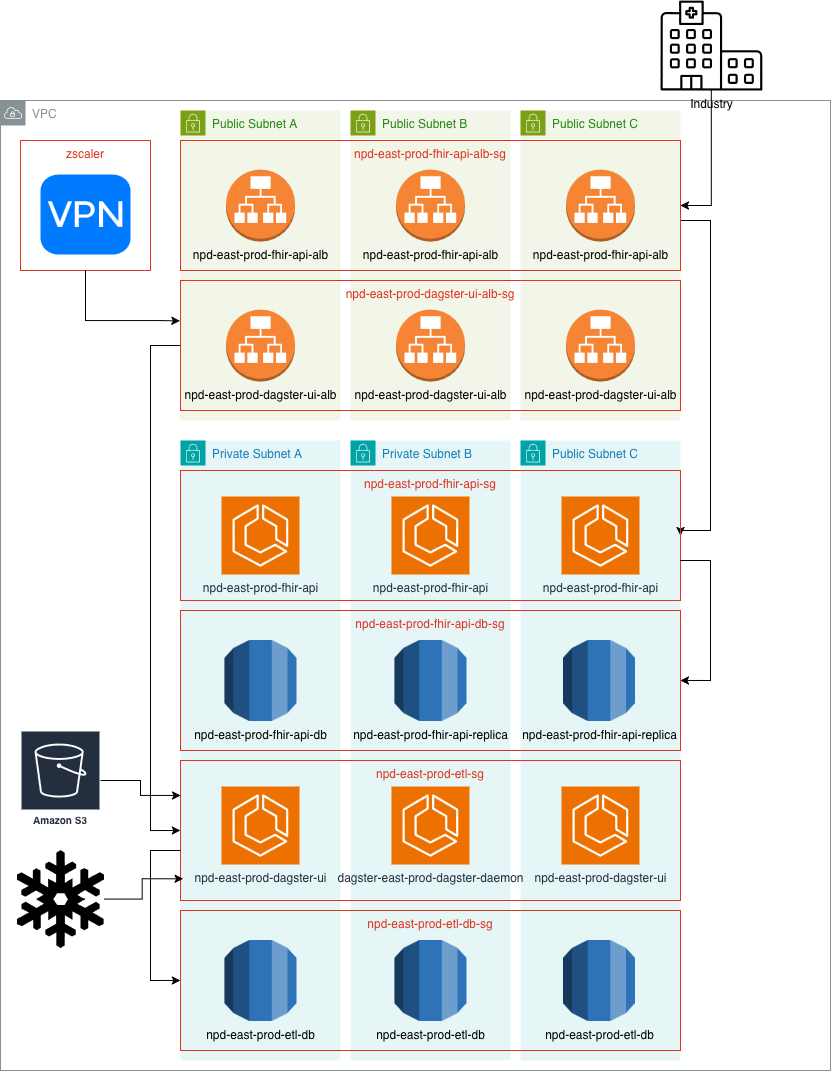

The diagram above was exported from draw.io. Its source (the exported page's mxGraphModel, read from the mxfile embedded in the PNG):
<mxGraphModel dx="2562" dy="1191" grid="1" gridSize="10" guides="1" tooltips="1" connect="1" arrows="1" fold="1" page="1" pageScale="1" pageWidth="850" pageHeight="1100" math="0" shadow="0">
  <root>
    <mxCell id="0" />
    <mxCell id="1" parent="0" />
    <mxCell id="NYUdDV5IKtXR0I_-3RgQ-1" value="VPC" style="sketch=0;outlineConnect=0;gradientColor=none;html=1;whiteSpace=wrap;fontSize=12;fontStyle=0;shape=mxgraph.aws4.group;grIcon=mxgraph.aws4.group_vpc;strokeColor=#879196;fillColor=none;verticalAlign=top;align=left;spacingLeft=30;fontColor=#879196;dashed=0;movable=1;resizable=1;rotatable=1;deletable=1;editable=1;locked=0;connectable=1;" vertex="1" parent="1">
      <mxGeometry x="10" y="110" width="830" height="970" as="geometry" />
    </mxCell>
    <mxCell id="NYUdDV5IKtXR0I_-3RgQ-31" value="Public Subnet C" style="points=[[0,0],[0.25,0],[0.5,0],[0.75,0],[1,0],[1,0.25],[1,0.5],[1,0.75],[1,1],[0.75,1],[0.5,1],[0.25,1],[0,1],[0,0.75],[0,0.5],[0,0.25]];outlineConnect=0;gradientColor=none;html=1;whiteSpace=wrap;fontSize=12;fontStyle=0;container=1;pointerEvents=0;collapsible=0;recursiveResize=0;shape=mxgraph.aws4.group;grIcon=mxgraph.aws4.group_security_group;grStroke=0;strokeColor=#00A4A6;fillColor=#E6F6F7;verticalAlign=top;align=left;spacingLeft=30;fontColor=#147EBA;dashed=0;" vertex="1" parent="1">
      <mxGeometry x="530" y="450" width="160" height="620" as="geometry" />
    </mxCell>
    <mxCell id="NYUdDV5IKtXR0I_-3RgQ-30" value="Private Subnet B" style="points=[[0,0],[0.25,0],[0.5,0],[0.75,0],[1,0],[1,0.25],[1,0.5],[1,0.75],[1,1],[0.75,1],[0.5,1],[0.25,1],[0,1],[0,0.75],[0,0.5],[0,0.25]];outlineConnect=0;gradientColor=none;html=1;whiteSpace=wrap;fontSize=12;fontStyle=0;container=1;pointerEvents=0;collapsible=0;recursiveResize=0;shape=mxgraph.aws4.group;grIcon=mxgraph.aws4.group_security_group;grStroke=0;strokeColor=#00A4A6;fillColor=#E6F6F7;verticalAlign=top;align=left;spacingLeft=30;fontColor=#147EBA;dashed=0;" vertex="1" parent="1">
      <mxGeometry x="360" y="450" width="160" height="620" as="geometry" />
    </mxCell>
    <mxCell id="NYUdDV5IKtXR0I_-3RgQ-2" value="Public Subnet A" style="points=[[0,0],[0.25,0],[0.5,0],[0.75,0],[1,0],[1,0.25],[1,0.5],[1,0.75],[1,1],[0.75,1],[0.5,1],[0.25,1],[0,1],[0,0.75],[0,0.5],[0,0.25]];outlineConnect=0;gradientColor=none;html=1;whiteSpace=wrap;fontSize=12;fontStyle=0;container=1;pointerEvents=0;collapsible=0;recursiveResize=0;shape=mxgraph.aws4.group;grIcon=mxgraph.aws4.group_security_group;grStroke=0;strokeColor=#7AA116;fillColor=#F2F6E8;verticalAlign=top;align=left;spacingLeft=30;fontColor=#248814;dashed=0;" vertex="1" parent="1">
      <mxGeometry x="190" y="120" width="160" height="310" as="geometry" />
    </mxCell>
    <mxCell id="NYUdDV5IKtXR0I_-3RgQ-5" value="Public Subnet B" style="points=[[0,0],[0.25,0],[0.5,0],[0.75,0],[1,0],[1,0.25],[1,0.5],[1,0.75],[1,1],[0.75,1],[0.5,1],[0.25,1],[0,1],[0,0.75],[0,0.5],[0,0.25]];outlineConnect=0;gradientColor=none;html=1;whiteSpace=wrap;fontSize=12;fontStyle=0;container=1;pointerEvents=0;collapsible=0;recursiveResize=0;shape=mxgraph.aws4.group;grIcon=mxgraph.aws4.group_security_group;grStroke=0;strokeColor=#7AA116;fillColor=#F2F6E8;verticalAlign=top;align=left;spacingLeft=30;fontColor=#248814;dashed=0;" vertex="1" parent="1">
      <mxGeometry x="360" y="120" width="160" height="310" as="geometry" />
    </mxCell>
    <mxCell id="NYUdDV5IKtXR0I_-3RgQ-6" value="Public Subnet C" style="points=[[0,0],[0.25,0],[0.5,0],[0.75,0],[1,0],[1,0.25],[1,0.5],[1,0.75],[1,1],[0.75,1],[0.5,1],[0.25,1],[0,1],[0,0.75],[0,0.5],[0,0.25]];outlineConnect=0;gradientColor=none;html=1;whiteSpace=wrap;fontSize=12;fontStyle=0;container=1;pointerEvents=0;collapsible=0;recursiveResize=0;shape=mxgraph.aws4.group;grIcon=mxgraph.aws4.group_security_group;grStroke=0;strokeColor=#7AA116;fillColor=#F2F6E8;verticalAlign=top;align=left;spacingLeft=30;fontColor=#248814;dashed=0;" vertex="1" parent="1">
      <mxGeometry x="530" y="120" width="160" height="310" as="geometry" />
    </mxCell>
    <mxCell id="NYUdDV5IKtXR0I_-3RgQ-64" style="edgeStyle=orthogonalEdgeStyle;rounded=0;orthogonalLoop=1;jettySize=auto;html=1;entryX=1;entryY=0.5;entryDx=0;entryDy=0;" edge="1" parent="1" source="NYUdDV5IKtXR0I_-3RgQ-11" target="NYUdDV5IKtXR0I_-3RgQ-21">
      <mxGeometry relative="1" as="geometry">
        <Array as="points">
          <mxPoint x="720" y="230" />
          <mxPoint x="720" y="540" />
          <mxPoint x="690" y="540" />
        </Array>
      </mxGeometry>
    </mxCell>
    <mxCell id="NYUdDV5IKtXR0I_-3RgQ-11" value="&lt;div&gt;npd-east-prod-fhir-api-alb-sg&lt;/div&gt;&lt;div&gt;&lt;br&gt;&lt;/div&gt;" style="fillColor=none;strokeColor=#DD3522;verticalAlign=top;fontStyle=0;fontColor=#DD3522;whiteSpace=wrap;html=1;" vertex="1" parent="1">
      <mxGeometry x="190" y="150" width="500" height="130" as="geometry" />
    </mxCell>
    <mxCell id="NYUdDV5IKtXR0I_-3RgQ-7" value="Private Subnet A" style="points=[[0,0],[0.25,0],[0.5,0],[0.75,0],[1,0],[1,0.25],[1,0.5],[1,0.75],[1,1],[0.75,1],[0.5,1],[0.25,1],[0,1],[0,0.75],[0,0.5],[0,0.25]];outlineConnect=0;gradientColor=none;html=1;whiteSpace=wrap;fontSize=12;fontStyle=0;container=1;pointerEvents=0;collapsible=0;recursiveResize=0;shape=mxgraph.aws4.group;grIcon=mxgraph.aws4.group_security_group;grStroke=0;strokeColor=#00A4A6;fillColor=#E6F6F7;verticalAlign=top;align=left;spacingLeft=30;fontColor=#147EBA;dashed=0;" vertex="1" parent="1">
      <mxGeometry x="190" y="450" width="160" height="620" as="geometry" />
    </mxCell>
    <mxCell id="NYUdDV5IKtXR0I_-3RgQ-9" value="npd-east-prod-fhir-api-alb" style="outlineConnect=0;dashed=0;verticalLabelPosition=bottom;verticalAlign=top;align=center;html=1;shape=mxgraph.aws3.application_load_balancer;fillColor=#F58534;gradientColor=none;" vertex="1" parent="1">
      <mxGeometry x="235.5" y="179" width="69" height="72" as="geometry" />
    </mxCell>
    <mxCell id="NYUdDV5IKtXR0I_-3RgQ-13" value="npd-east-prod-fhir-api-alb" style="outlineConnect=0;dashed=0;verticalLabelPosition=bottom;verticalAlign=top;align=center;html=1;shape=mxgraph.aws3.application_load_balancer;fillColor=#F58534;gradientColor=none;" vertex="1" parent="1">
      <mxGeometry x="405.5" y="179" width="69" height="72" as="geometry" />
    </mxCell>
    <mxCell id="NYUdDV5IKtXR0I_-3RgQ-14" value="npd-east-prod-fhir-api-alb" style="outlineConnect=0;dashed=0;verticalLabelPosition=bottom;verticalAlign=top;align=center;html=1;shape=mxgraph.aws3.application_load_balancer;fillColor=#F58534;gradientColor=none;" vertex="1" parent="1">
      <mxGeometry x="575.5" y="179" width="69" height="72" as="geometry" />
    </mxCell>
    <mxCell id="NYUdDV5IKtXR0I_-3RgQ-66" style="edgeStyle=orthogonalEdgeStyle;rounded=0;orthogonalLoop=1;jettySize=auto;html=1;entryX=0;entryY=0.5;entryDx=0;entryDy=0;" edge="1" parent="1" source="NYUdDV5IKtXR0I_-3RgQ-15" target="NYUdDV5IKtXR0I_-3RgQ-39">
      <mxGeometry relative="1" as="geometry">
        <Array as="points">
          <mxPoint x="160" y="355" />
          <mxPoint x="160" y="840" />
        </Array>
      </mxGeometry>
    </mxCell>
    <mxCell id="NYUdDV5IKtXR0I_-3RgQ-15" value="&lt;div&gt;npd-east-prod-dagster-ui-alb-sg&lt;/div&gt;&lt;div&gt;&lt;br&gt;&lt;/div&gt;" style="fillColor=none;strokeColor=#DD3522;verticalAlign=top;fontStyle=0;fontColor=#DD3522;whiteSpace=wrap;html=1;" vertex="1" parent="1">
      <mxGeometry x="190" y="290" width="500" height="130" as="geometry" />
    </mxCell>
    <mxCell id="NYUdDV5IKtXR0I_-3RgQ-16" value="npd-east-prod-dagster-ui-alb" style="outlineConnect=0;dashed=0;verticalLabelPosition=bottom;verticalAlign=top;align=center;html=1;shape=mxgraph.aws3.application_load_balancer;fillColor=#F58534;gradientColor=none;" vertex="1" parent="1">
      <mxGeometry x="235.5" y="319" width="69" height="72" as="geometry" />
    </mxCell>
    <mxCell id="NYUdDV5IKtXR0I_-3RgQ-17" value="npd-east-prod-dagster-ui-alb" style="outlineConnect=0;dashed=0;verticalLabelPosition=bottom;verticalAlign=top;align=center;html=1;shape=mxgraph.aws3.application_load_balancer;fillColor=#F58534;gradientColor=none;" vertex="1" parent="1">
      <mxGeometry x="405.5" y="319" width="69" height="72" as="geometry" />
    </mxCell>
    <mxCell id="NYUdDV5IKtXR0I_-3RgQ-18" value="npd-east-prod-dagster-ui-alb" style="outlineConnect=0;dashed=0;verticalLabelPosition=bottom;verticalAlign=top;align=center;html=1;shape=mxgraph.aws3.application_load_balancer;fillColor=#F58534;gradientColor=none;" vertex="1" parent="1">
      <mxGeometry x="575.5" y="319" width="69" height="72" as="geometry" />
    </mxCell>
    <mxCell id="NYUdDV5IKtXR0I_-3RgQ-28" value="" style="group" vertex="1" connectable="0" parent="1">
      <mxGeometry x="190" y="480" width="500" height="130" as="geometry" />
    </mxCell>
    <mxCell id="NYUdDV5IKtXR0I_-3RgQ-21" value="&lt;div&gt;npd-east-prod-fhir-api-sg&lt;/div&gt;&lt;div&gt;&lt;br&gt;&lt;/div&gt;" style="fillColor=none;strokeColor=#DD3522;verticalAlign=top;fontStyle=0;fontColor=#DD3522;whiteSpace=wrap;html=1;" vertex="1" parent="NYUdDV5IKtXR0I_-3RgQ-28">
      <mxGeometry width="500" height="130" as="geometry" />
    </mxCell>
    <mxCell id="NYUdDV5IKtXR0I_-3RgQ-22" value="&lt;div&gt;npd-east-prod-fhir-api&lt;/div&gt;" style="sketch=0;points=[[0,0,0],[0.25,0,0],[0.5,0,0],[0.75,0,0],[1,0,0],[0,1,0],[0.25,1,0],[0.5,1,0],[0.75,1,0],[1,1,0],[0,0.25,0],[0,0.5,0],[0,0.75,0],[1,0.25,0],[1,0.5,0],[1,0.75,0]];outlineConnect=0;fontColor=#232F3E;fillColor=#ED7100;strokeColor=#ffffff;dashed=0;verticalLabelPosition=bottom;verticalAlign=top;align=center;html=1;fontSize=12;fontStyle=0;aspect=fixed;shape=mxgraph.aws4.resourceIcon;resIcon=mxgraph.aws4.ecs;" vertex="1" parent="NYUdDV5IKtXR0I_-3RgQ-28">
      <mxGeometry x="211" y="26" width="78" height="78" as="geometry" />
    </mxCell>
    <mxCell id="NYUdDV5IKtXR0I_-3RgQ-23" value="&lt;div&gt;npd-east-prod-fhir-api&lt;/div&gt;" style="sketch=0;points=[[0,0,0],[0.25,0,0],[0.5,0,0],[0.75,0,0],[1,0,0],[0,1,0],[0.25,1,0],[0.5,1,0],[0.75,1,0],[1,1,0],[0,0.25,0],[0,0.5,0],[0,0.75,0],[1,0.25,0],[1,0.5,0],[1,0.75,0]];outlineConnect=0;fontColor=#232F3E;fillColor=#ED7100;strokeColor=#ffffff;dashed=0;verticalLabelPosition=bottom;verticalAlign=top;align=center;html=1;fontSize=12;fontStyle=0;aspect=fixed;shape=mxgraph.aws4.resourceIcon;resIcon=mxgraph.aws4.ecs;" vertex="1" parent="NYUdDV5IKtXR0I_-3RgQ-28">
      <mxGeometry x="381" y="26" width="78" height="78" as="geometry" />
    </mxCell>
    <mxCell id="NYUdDV5IKtXR0I_-3RgQ-19" value="&lt;div&gt;npd-east-prod-fhir-api&lt;/div&gt;" style="sketch=0;points=[[0,0,0],[0.25,0,0],[0.5,0,0],[0.75,0,0],[1,0,0],[0,1,0],[0.25,1,0],[0.5,1,0],[0.75,1,0],[1,1,0],[0,0.25,0],[0,0.5,0],[0,0.75,0],[1,0.25,0],[1,0.5,0],[1,0.75,0]];outlineConnect=0;fontColor=#232F3E;fillColor=#ED7100;strokeColor=#ffffff;dashed=0;verticalLabelPosition=bottom;verticalAlign=top;align=center;html=1;fontSize=12;fontStyle=0;aspect=fixed;shape=mxgraph.aws4.resourceIcon;resIcon=mxgraph.aws4.ecs;" vertex="1" parent="NYUdDV5IKtXR0I_-3RgQ-28">
      <mxGeometry x="41" y="26" width="78" height="78" as="geometry" />
    </mxCell>
    <mxCell id="NYUdDV5IKtXR0I_-3RgQ-38" value="" style="group" vertex="1" connectable="0" parent="1">
      <mxGeometry x="190" y="770" width="500" height="140" as="geometry" />
    </mxCell>
    <mxCell id="NYUdDV5IKtXR0I_-3RgQ-39" value="&lt;div&gt;npd-east-prod-etl-sg&lt;/div&gt;&lt;div&gt;&lt;br&gt;&lt;/div&gt;" style="fillColor=none;strokeColor=#DD3522;verticalAlign=top;fontStyle=0;fontColor=#DD3522;whiteSpace=wrap;html=1;" vertex="1" parent="NYUdDV5IKtXR0I_-3RgQ-38">
      <mxGeometry width="500" height="140" as="geometry" />
    </mxCell>
    <mxCell id="NYUdDV5IKtXR0I_-3RgQ-40" value="dagster-east-prod-dagster-daemon" style="sketch=0;points=[[0,0,0],[0.25,0,0],[0.5,0,0],[0.75,0,0],[1,0,0],[0,1,0],[0.25,1,0],[0.5,1,0],[0.75,1,0],[1,1,0],[0,0.25,0],[0,0.5,0],[0,0.75,0],[1,0.25,0],[1,0.5,0],[1,0.75,0]];outlineConnect=0;fontColor=#232F3E;fillColor=#ED7100;strokeColor=#ffffff;dashed=0;verticalLabelPosition=bottom;verticalAlign=top;align=center;html=1;fontSize=12;fontStyle=0;aspect=fixed;shape=mxgraph.aws4.resourceIcon;resIcon=mxgraph.aws4.ecs;" vertex="1" parent="NYUdDV5IKtXR0I_-3RgQ-38">
      <mxGeometry x="211" y="26" width="78" height="78" as="geometry" />
    </mxCell>
    <mxCell id="NYUdDV5IKtXR0I_-3RgQ-41" value="npd-east-prod-dagster-ui" style="sketch=0;points=[[0,0,0],[0.25,0,0],[0.5,0,0],[0.75,0,0],[1,0,0],[0,1,0],[0.25,1,0],[0.5,1,0],[0.75,1,0],[1,1,0],[0,0.25,0],[0,0.5,0],[0,0.75,0],[1,0.25,0],[1,0.5,0],[1,0.75,0]];outlineConnect=0;fontColor=#232F3E;fillColor=#ED7100;strokeColor=#ffffff;dashed=0;verticalLabelPosition=bottom;verticalAlign=top;align=center;html=1;fontSize=12;fontStyle=0;aspect=fixed;shape=mxgraph.aws4.resourceIcon;resIcon=mxgraph.aws4.ecs;" vertex="1" parent="NYUdDV5IKtXR0I_-3RgQ-38">
      <mxGeometry x="381" y="26" width="78" height="78" as="geometry" />
    </mxCell>
    <mxCell id="NYUdDV5IKtXR0I_-3RgQ-42" value="&lt;div&gt;npd-east-prod-dagster-ui&lt;/div&gt;" style="sketch=0;points=[[0,0,0],[0.25,0,0],[0.5,0,0],[0.75,0,0],[1,0,0],[0,1,0],[0.25,1,0],[0.5,1,0],[0.75,1,0],[1,1,0],[0,0.25,0],[0,0.5,0],[0,0.75,0],[1,0.25,0],[1,0.5,0],[1,0.75,0]];outlineConnect=0;fontColor=#232F3E;fillColor=#ED7100;strokeColor=#ffffff;dashed=0;verticalLabelPosition=bottom;verticalAlign=top;align=center;html=1;fontSize=12;fontStyle=0;aspect=fixed;shape=mxgraph.aws4.resourceIcon;resIcon=mxgraph.aws4.ecs;" vertex="1" parent="NYUdDV5IKtXR0I_-3RgQ-38">
      <mxGeometry x="41" y="26" width="78" height="78" as="geometry" />
    </mxCell>
    <mxCell id="NYUdDV5IKtXR0I_-3RgQ-24" value="&lt;div&gt;npd-east-prod-fhir-api-db-sg&lt;/div&gt;&lt;div&gt;&lt;br&gt;&lt;/div&gt;" style="fillColor=none;strokeColor=#DD3522;verticalAlign=top;fontStyle=0;fontColor=#DD3522;whiteSpace=wrap;html=1;" vertex="1" parent="1">
      <mxGeometry x="190" y="620" width="500" height="140" as="geometry" />
    </mxCell>
    <mxCell id="NYUdDV5IKtXR0I_-3RgQ-44" value="npd-east-prod-fhir-api-db" style="outlineConnect=0;dashed=0;verticalLabelPosition=bottom;verticalAlign=top;align=center;html=1;shape=mxgraph.aws3.rds;fillColor=#2E73B8;gradientColor=none;" vertex="1" parent="1">
      <mxGeometry x="234" y="649.5" width="72" height="81" as="geometry" />
    </mxCell>
    <mxCell id="NYUdDV5IKtXR0I_-3RgQ-45" value="npd-east-prod-fhir-api-replica" style="outlineConnect=0;dashed=0;verticalLabelPosition=bottom;verticalAlign=top;align=center;html=1;shape=mxgraph.aws3.rds;fillColor=#2E73B8;gradientColor=none;" vertex="1" parent="1">
      <mxGeometry x="404" y="649.5" width="72" height="81" as="geometry" />
    </mxCell>
    <mxCell id="NYUdDV5IKtXR0I_-3RgQ-46" value="npd-east-prod-fhir-api-replica" style="outlineConnect=0;dashed=0;verticalLabelPosition=bottom;verticalAlign=top;align=center;html=1;shape=mxgraph.aws3.rds;fillColor=#2E73B8;gradientColor=none;" vertex="1" parent="1">
      <mxGeometry x="572.5" y="649.5" width="72" height="81" as="geometry" />
    </mxCell>
    <mxCell id="NYUdDV5IKtXR0I_-3RgQ-47" value="&lt;div&gt;npd-east-prod-etl-db-sg&lt;/div&gt;&lt;div&gt;&lt;br&gt;&lt;/div&gt;" style="fillColor=none;strokeColor=#DD3522;verticalAlign=top;fontStyle=0;fontColor=#DD3522;whiteSpace=wrap;html=1;" vertex="1" parent="1">
      <mxGeometry x="190" y="920" width="500" height="140" as="geometry" />
    </mxCell>
    <mxCell id="NYUdDV5IKtXR0I_-3RgQ-48" value="npd-east-prod-etl-db" style="outlineConnect=0;dashed=0;verticalLabelPosition=bottom;verticalAlign=top;align=center;html=1;shape=mxgraph.aws3.rds;fillColor=#2E73B8;gradientColor=none;" vertex="1" parent="1">
      <mxGeometry x="234" y="949.5" width="72" height="81" as="geometry" />
    </mxCell>
    <mxCell id="NYUdDV5IKtXR0I_-3RgQ-49" value="npd-east-prod-etl-db" style="outlineConnect=0;dashed=0;verticalLabelPosition=bottom;verticalAlign=top;align=center;html=1;shape=mxgraph.aws3.rds;fillColor=#2E73B8;gradientColor=none;" vertex="1" parent="1">
      <mxGeometry x="404" y="949.5" width="72" height="81" as="geometry" />
    </mxCell>
    <mxCell id="NYUdDV5IKtXR0I_-3RgQ-50" value="npd-east-prod-etl-db" style="outlineConnect=0;dashed=0;verticalLabelPosition=bottom;verticalAlign=top;align=center;html=1;shape=mxgraph.aws3.rds;fillColor=#2E73B8;gradientColor=none;" vertex="1" parent="1">
      <mxGeometry x="572.5" y="949.5" width="72" height="81" as="geometry" />
    </mxCell>
    <mxCell id="NYUdDV5IKtXR0I_-3RgQ-62" style="edgeStyle=orthogonalEdgeStyle;rounded=0;orthogonalLoop=1;jettySize=auto;html=1;entryX=1;entryY=0.5;entryDx=0;entryDy=0;" edge="1" parent="1" source="NYUdDV5IKtXR0I_-3RgQ-21" target="NYUdDV5IKtXR0I_-3RgQ-24">
      <mxGeometry relative="1" as="geometry">
        <Array as="points">
          <mxPoint x="720" y="570" />
          <mxPoint x="720" y="690" />
        </Array>
      </mxGeometry>
    </mxCell>
    <mxCell id="NYUdDV5IKtXR0I_-3RgQ-67" style="edgeStyle=orthogonalEdgeStyle;rounded=0;orthogonalLoop=1;jettySize=auto;html=1;entryX=0;entryY=0.5;entryDx=0;entryDy=0;" edge="1" parent="1" source="NYUdDV5IKtXR0I_-3RgQ-39" target="NYUdDV5IKtXR0I_-3RgQ-47">
      <mxGeometry relative="1" as="geometry">
        <Array as="points">
          <mxPoint x="160" y="860" />
          <mxPoint x="160" y="990" />
        </Array>
      </mxGeometry>
    </mxCell>
    <mxCell id="NYUdDV5IKtXR0I_-3RgQ-68" value="zscaler" style="fillColor=none;strokeColor=#DD3522;verticalAlign=top;fontStyle=0;fontColor=#DD3522;whiteSpace=wrap;html=1;" vertex="1" parent="1">
      <mxGeometry x="30" y="150" width="130" height="130" as="geometry" />
    </mxCell>
    <mxCell id="NYUdDV5IKtXR0I_-3RgQ-70" style="edgeStyle=orthogonalEdgeStyle;rounded=0;orthogonalLoop=1;jettySize=auto;html=1;entryX=-0.001;entryY=0.311;entryDx=0;entryDy=0;entryPerimeter=0;" edge="1" parent="1" source="NYUdDV5IKtXR0I_-3RgQ-68" target="NYUdDV5IKtXR0I_-3RgQ-15">
      <mxGeometry relative="1" as="geometry">
        <Array as="points">
          <mxPoint x="95" y="330" />
          <mxPoint x="170" y="330" />
        </Array>
      </mxGeometry>
    </mxCell>
    <mxCell id="NYUdDV5IKtXR0I_-3RgQ-71" value="" style="html=1;strokeWidth=1;shadow=0;dashed=0;shape=mxgraph.ios7.misc.vpn;fillColor=#007AFF;strokeColor=none;buttonText=;strokeColor2=#222222;fontColor=#222222;fontSize=8;verticalLabelPosition=bottom;verticalAlign=top;align=center;sketch=0;" vertex="1" parent="1">
      <mxGeometry x="50" y="184" width="90" height="80" as="geometry" />
    </mxCell>
    <mxCell id="NYUdDV5IKtXR0I_-3RgQ-79" style="edgeStyle=orthogonalEdgeStyle;rounded=0;orthogonalLoop=1;jettySize=auto;html=1;entryX=1;entryY=0.5;entryDx=0;entryDy=0;" edge="1" parent="1" source="NYUdDV5IKtXR0I_-3RgQ-72" target="NYUdDV5IKtXR0I_-3RgQ-11">
      <mxGeometry relative="1" as="geometry">
        <Array as="points">
          <mxPoint x="720" y="215" />
        </Array>
      </mxGeometry>
    </mxCell>
    <mxCell id="NYUdDV5IKtXR0I_-3RgQ-72" value="Industry" style="sketch=0;verticalLabelPosition=bottom;sketch=0;aspect=fixed;html=1;verticalAlign=top;strokeColor=none;fillColor=#000000;align=center;outlineConnect=0;pointerEvents=1;shape=mxgraph.citrix2.hospital;" vertex="1" parent="1">
      <mxGeometry x="670" y="10" width="101.81" height="90" as="geometry" />
    </mxCell>
    <mxCell id="NYUdDV5IKtXR0I_-3RgQ-76" style="edgeStyle=orthogonalEdgeStyle;rounded=0;orthogonalLoop=1;jettySize=auto;html=1;entryX=0;entryY=0.25;entryDx=0;entryDy=0;" edge="1" parent="1" source="NYUdDV5IKtXR0I_-3RgQ-74" target="NYUdDV5IKtXR0I_-3RgQ-39">
      <mxGeometry relative="1" as="geometry" />
    </mxCell>
    <mxCell id="NYUdDV5IKtXR0I_-3RgQ-74" value="Amazon S3" style="sketch=0;outlineConnect=0;fontColor=#232F3E;gradientColor=none;strokeColor=#ffffff;fillColor=#232F3E;dashed=0;verticalLabelPosition=middle;verticalAlign=bottom;align=center;html=1;whiteSpace=wrap;fontSize=10;fontStyle=1;spacing=3;shape=mxgraph.aws4.productIcon;prIcon=mxgraph.aws4.s3;" vertex="1" parent="1">
      <mxGeometry x="30" y="740" width="80" height="100" as="geometry" />
    </mxCell>
    <mxCell id="NYUdDV5IKtXR0I_-3RgQ-75" value="" style="shape=mxgraph.signs.nature.snowflake;html=1;pointerEvents=1;fillColor=#000000;strokeColor=none;verticalLabelPosition=bottom;verticalAlign=top;align=center;" vertex="1" parent="1">
      <mxGeometry x="26.5" y="859.5" width="87" height="98" as="geometry" />
    </mxCell>
    <mxCell id="NYUdDV5IKtXR0I_-3RgQ-77" style="edgeStyle=orthogonalEdgeStyle;rounded=0;orthogonalLoop=1;jettySize=auto;html=1;entryX=0.005;entryY=0.845;entryDx=0;entryDy=0;entryPerimeter=0;" edge="1" parent="1" source="NYUdDV5IKtXR0I_-3RgQ-75" target="NYUdDV5IKtXR0I_-3RgQ-39">
      <mxGeometry relative="1" as="geometry" />
    </mxCell>
    <mxCell id="NYUdDV5IKtXR0I_-3RgQ-78" style="edgeStyle=orthogonalEdgeStyle;rounded=0;orthogonalLoop=1;jettySize=auto;html=1;exitX=0.78;exitY=0.5;exitDx=0;exitDy=0;exitPerimeter=0;entryX=0.675;entryY=0.574;entryDx=0;entryDy=0;entryPerimeter=0;" edge="1" parent="1" source="NYUdDV5IKtXR0I_-3RgQ-75" target="NYUdDV5IKtXR0I_-3RgQ-75">
      <mxGeometry relative="1" as="geometry">
        <Array as="points">
          <mxPoint x="85" y="909" />
        </Array>
      </mxGeometry>
    </mxCell>
  </root>
</mxGraphModel>